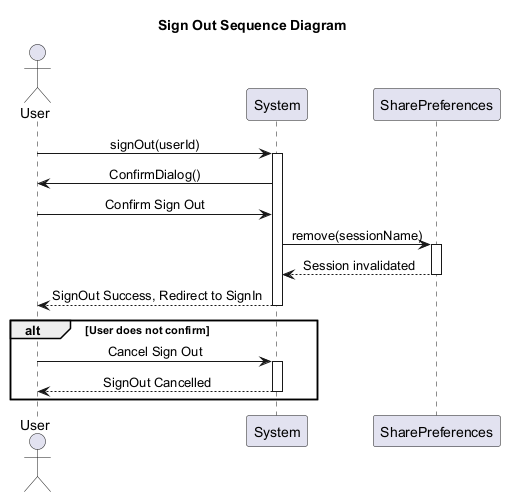

The diagram above was rendered by PlantUML. Its source (embedded in the PNG):
@startuml SignOutSequenceDiagram
Title Sign Out Sequence Diagram
skinparam sequenceMessageAlign center

    actor User as UserActor
    participant "System" as Service
    participant "SharePreferences" as SessionMgr

    UserActor -> Service: signOut(userId)
    activate Service

    Service -> UserActor: ConfirmDialog()
    UserActor -> Service: Confirm Sign Out
    Service -> SessionMgr: remove(sessionName)
    activate SessionMgr


    SessionMgr --> Service: Session invalidated
    deactivate SessionMgr

    

    Service --> UserActor: SignOut Success, Redirect to SignIn
    deactivate Service

alt User does not confirm
    UserActor -> Service: Cancel Sign Out
    activate Service
    Service --> UserActor: SignOut Cancelled
    deactivate Service
end
@enduml